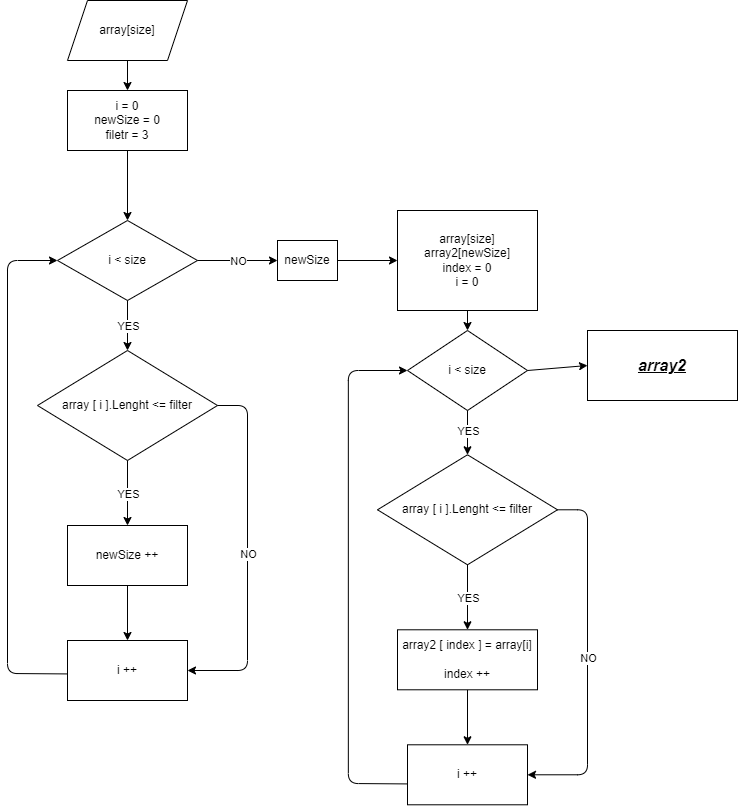

The diagram above was exported from draw.io. Its source (the exported page's mxGraphModel, read from the mxfile embedded in the PNG):
<mxGraphModel dx="1085" dy="243" grid="1" gridSize="10" guides="1" tooltips="1" connect="1" arrows="1" fold="1" page="1" pageScale="1" pageWidth="827" pageHeight="1169" math="0" shadow="0">
  <root>
    <mxCell id="0" />
    <mxCell id="1" parent="0" />
    <mxCell id="2" value="array[size]" style="shape=parallelogram;perimeter=parallelogramPerimeter;whiteSpace=wrap;html=1;fixedSize=1;" parent="1" vertex="1">
      <mxGeometry x="130" y="40" width="120" height="60" as="geometry" />
    </mxCell>
    <mxCell id="3" value="" style="endArrow=classic;html=1;exitX=0.5;exitY=1;exitDx=0;exitDy=0;" parent="1" source="2" target="4" edge="1">
      <mxGeometry width="50" height="50" relative="1" as="geometry">
        <mxPoint x="300" y="180" as="sourcePoint" />
        <mxPoint x="190" y="130" as="targetPoint" />
      </mxGeometry>
    </mxCell>
    <mxCell id="6" value="" style="edgeStyle=none;html=1;" parent="1" source="4" target="5" edge="1">
      <mxGeometry relative="1" as="geometry" />
    </mxCell>
    <mxCell id="4" value="i = 0&lt;br&gt;newSize = 0&lt;br&gt;filetr = 3" style="rounded=0;whiteSpace=wrap;html=1;" parent="1" vertex="1">
      <mxGeometry x="130" y="130" width="120" height="60" as="geometry" />
    </mxCell>
    <mxCell id="5" value="i &amp;lt; size" style="rhombus;whiteSpace=wrap;html=1;rounded=0;" parent="1" vertex="1">
      <mxGeometry x="120" y="260" width="140" height="80" as="geometry" />
    </mxCell>
    <mxCell id="7" value="array [ i ].Lenght &amp;lt;= filter" style="rhombus;whiteSpace=wrap;html=1;rounded=0;" parent="1" vertex="1">
      <mxGeometry x="100" y="390" width="180" height="110" as="geometry" />
    </mxCell>
    <mxCell id="20" value="" style="edgeStyle=none;html=1;entryX=0.5;entryY=0;entryDx=0;entryDy=0;" parent="1" source="9" target="19" edge="1">
      <mxGeometry relative="1" as="geometry">
        <mxPoint x="190" y="700" as="targetPoint" />
      </mxGeometry>
    </mxCell>
    <mxCell id="9" value="newSize ++" style="whiteSpace=wrap;html=1;rounded=0;" parent="1" vertex="1">
      <mxGeometry x="130" y="565" width="120" height="60" as="geometry" />
    </mxCell>
    <mxCell id="16" value="" style="endArrow=classic;html=1;exitX=1;exitY=0.5;exitDx=0;exitDy=0;entryX=1;entryY=0.5;entryDx=0;entryDy=0;" parent="1" source="7" target="19" edge="1">
      <mxGeometry relative="1" as="geometry">
        <mxPoint x="270" y="420" as="sourcePoint" />
        <mxPoint x="250" y="730" as="targetPoint" />
        <Array as="points">
          <mxPoint x="310" y="445" />
          <mxPoint x="310" y="710" />
        </Array>
      </mxGeometry>
    </mxCell>
    <mxCell id="17" value="NO" style="edgeLabel;resizable=0;html=1;align=center;verticalAlign=middle;" parent="16" connectable="0" vertex="1">
      <mxGeometry relative="1" as="geometry" />
    </mxCell>
    <mxCell id="19" value="i ++" style="whiteSpace=wrap;html=1;rounded=0;" parent="1" vertex="1">
      <mxGeometry x="130" y="680" width="120" height="60" as="geometry" />
    </mxCell>
    <mxCell id="24" value="" style="endArrow=classic;html=1;exitX=0.5;exitY=1;exitDx=0;exitDy=0;entryX=0.5;entryY=0;entryDx=0;entryDy=0;" parent="1" source="7" target="9" edge="1">
      <mxGeometry relative="1" as="geometry">
        <mxPoint x="240" y="580" as="sourcePoint" />
        <mxPoint x="340" y="580" as="targetPoint" />
      </mxGeometry>
    </mxCell>
    <mxCell id="25" value="YES" style="edgeLabel;resizable=0;html=1;align=center;verticalAlign=middle;" parent="24" connectable="0" vertex="1">
      <mxGeometry relative="1" as="geometry" />
    </mxCell>
    <mxCell id="26" value="" style="endArrow=classic;html=1;exitX=-0.007;exitY=0.557;exitDx=0;exitDy=0;exitPerimeter=0;entryX=0;entryY=0.5;entryDx=0;entryDy=0;" parent="1" source="19" target="5" edge="1">
      <mxGeometry relative="1" as="geometry">
        <mxPoint x="240" y="730" as="sourcePoint" />
        <mxPoint x="80" y="630" as="targetPoint" />
        <Array as="points">
          <mxPoint x="70" y="713" />
          <mxPoint x="70" y="300" />
        </Array>
      </mxGeometry>
    </mxCell>
    <mxCell id="28" value="" style="endArrow=classic;html=1;entryX=0.5;entryY=0;entryDx=0;entryDy=0;exitX=0.5;exitY=1;exitDx=0;exitDy=0;" parent="1" source="5" target="7" edge="1">
      <mxGeometry relative="1" as="geometry">
        <mxPoint x="280" y="397.5" as="sourcePoint" />
        <mxPoint x="250" y="492.5" as="targetPoint" />
      </mxGeometry>
    </mxCell>
    <mxCell id="29" value="YES" style="edgeLabel;resizable=0;html=1;align=center;verticalAlign=middle;" parent="28" connectable="0" vertex="1">
      <mxGeometry relative="1" as="geometry" />
    </mxCell>
    <mxCell id="30" value="" style="endArrow=classic;html=1;exitX=1;exitY=0.5;exitDx=0;exitDy=0;entryX=0;entryY=0.5;entryDx=0;entryDy=0;" parent="1" source="5" target="33" edge="1">
      <mxGeometry relative="1" as="geometry">
        <mxPoint x="320" y="230" as="sourcePoint" />
        <mxPoint x="390" y="300" as="targetPoint" />
      </mxGeometry>
    </mxCell>
    <mxCell id="31" value="NO" style="edgeLabel;resizable=0;html=1;align=center;verticalAlign=middle;" parent="30" connectable="0" vertex="1">
      <mxGeometry relative="1" as="geometry" />
    </mxCell>
    <mxCell id="33" value="newSize" style="rounded=0;whiteSpace=wrap;html=1;" parent="1" vertex="1">
      <mxGeometry x="340" y="280" width="60" height="40" as="geometry" />
    </mxCell>
    <mxCell id="34" value="" style="edgeStyle=none;html=1;exitX=1;exitY=0.5;exitDx=0;exitDy=0;" parent="1" source="33" target="35" edge="1">
      <mxGeometry relative="1" as="geometry">
        <mxPoint x="200" y="200.00000000000006" as="sourcePoint" />
        <mxPoint x="470" y="300" as="targetPoint" />
      </mxGeometry>
    </mxCell>
    <mxCell id="35" value="array[size]&lt;br&gt;array2[newSize]&lt;br&gt;index = 0&lt;br&gt;i = 0" style="rounded=0;whiteSpace=wrap;html=1;" parent="1" vertex="1">
      <mxGeometry x="460" y="250" width="140" height="100" as="geometry" />
    </mxCell>
    <mxCell id="36" value="" style="edgeStyle=none;html=1;exitX=0.5;exitY=1;exitDx=0;exitDy=0;" parent="1" source="35" target="37" edge="1">
      <mxGeometry relative="1" as="geometry">
        <mxPoint x="210" y="210.00000000000006" as="sourcePoint" />
        <mxPoint x="530" y="360" as="targetPoint" />
      </mxGeometry>
    </mxCell>
    <mxCell id="37" value="i &amp;lt; size" style="rhombus;whiteSpace=wrap;html=1;" parent="1" vertex="1">
      <mxGeometry x="470" y="370" width="120" height="80" as="geometry" />
    </mxCell>
    <mxCell id="38" value="array [ i ].Lenght &amp;lt;= filter" style="rhombus;whiteSpace=wrap;html=1;rounded=0;" parent="1" vertex="1">
      <mxGeometry x="440" y="494.29" width="180" height="110" as="geometry" />
    </mxCell>
    <mxCell id="39" value="" style="edgeStyle=none;html=1;entryX=0.5;entryY=0;entryDx=0;entryDy=0;" parent="1" source="40" target="43" edge="1">
      <mxGeometry relative="1" as="geometry">
        <mxPoint x="530" y="804.29" as="targetPoint" />
      </mxGeometry>
    </mxCell>
    <mxCell id="40" value="array2 [ index ] = array[i]&lt;br&gt;&lt;br&gt;index ++" style="whiteSpace=wrap;html=1;rounded=0;" parent="1" vertex="1">
      <mxGeometry x="460" y="669.29" width="140" height="60" as="geometry" />
    </mxCell>
    <mxCell id="41" value="" style="endArrow=classic;html=1;exitX=1;exitY=0.5;exitDx=0;exitDy=0;entryX=1;entryY=0.5;entryDx=0;entryDy=0;" parent="1" source="38" target="43" edge="1">
      <mxGeometry relative="1" as="geometry">
        <mxPoint x="610" y="524.29" as="sourcePoint" />
        <mxPoint x="590" y="834.29" as="targetPoint" />
        <Array as="points">
          <mxPoint x="650" y="549.29" />
          <mxPoint x="650" y="814.29" />
        </Array>
      </mxGeometry>
    </mxCell>
    <mxCell id="42" value="NO" style="edgeLabel;resizable=0;html=1;align=center;verticalAlign=middle;" parent="41" connectable="0" vertex="1">
      <mxGeometry relative="1" as="geometry" />
    </mxCell>
    <mxCell id="43" value="i ++" style="whiteSpace=wrap;html=1;rounded=0;" parent="1" vertex="1">
      <mxGeometry x="470" y="784.29" width="120" height="60" as="geometry" />
    </mxCell>
    <mxCell id="44" value="" style="endArrow=classic;html=1;exitX=0.5;exitY=1;exitDx=0;exitDy=0;entryX=0.5;entryY=0;entryDx=0;entryDy=0;" parent="1" source="38" target="40" edge="1">
      <mxGeometry relative="1" as="geometry">
        <mxPoint x="580" y="684.29" as="sourcePoint" />
        <mxPoint x="680" y="684.29" as="targetPoint" />
      </mxGeometry>
    </mxCell>
    <mxCell id="45" value="YES" style="edgeLabel;resizable=0;html=1;align=center;verticalAlign=middle;" parent="44" connectable="0" vertex="1">
      <mxGeometry relative="1" as="geometry" />
    </mxCell>
    <mxCell id="47" value="" style="endArrow=classic;html=1;exitX=0.5;exitY=1;exitDx=0;exitDy=0;entryX=0.5;entryY=0;entryDx=0;entryDy=0;" parent="1" source="37" target="38" edge="1">
      <mxGeometry relative="1" as="geometry">
        <mxPoint x="200" y="510" as="sourcePoint" />
        <mxPoint x="200" y="575" as="targetPoint" />
      </mxGeometry>
    </mxCell>
    <mxCell id="48" value="YES" style="edgeLabel;resizable=0;html=1;align=center;verticalAlign=middle;" parent="47" connectable="0" vertex="1">
      <mxGeometry relative="1" as="geometry">
        <mxPoint y="-2" as="offset" />
      </mxGeometry>
    </mxCell>
    <mxCell id="49" value="" style="endArrow=classic;html=1;exitX=-0.007;exitY=0.557;exitDx=0;exitDy=0;exitPerimeter=0;entryX=0;entryY=0.5;entryDx=0;entryDy=0;" parent="1" target="37" edge="1">
      <mxGeometry relative="1" as="geometry">
        <mxPoint x="470" y="823.4200000000001" as="sourcePoint" />
        <mxPoint x="460.8399999999999" y="410" as="targetPoint" />
        <Array as="points">
          <mxPoint x="410.84" y="823" />
          <mxPoint x="410.84" y="410" />
        </Array>
      </mxGeometry>
    </mxCell>
    <mxCell id="50" value="&lt;b&gt;&lt;i&gt;&lt;u&gt;&lt;font style=&quot;font-size: 16px&quot;&gt;array2&lt;/font&gt;&lt;/u&gt;&lt;/i&gt;&lt;/b&gt;" style="rounded=0;whiteSpace=wrap;html=1;" parent="1" vertex="1">
      <mxGeometry x="650" y="370" width="150" height="70" as="geometry" />
    </mxCell>
    <mxCell id="52" value="" style="endArrow=classic;html=1;exitX=1;exitY=0.5;exitDx=0;exitDy=0;entryX=0;entryY=0.5;entryDx=0;entryDy=0;" parent="1" source="37" target="50" edge="1">
      <mxGeometry width="50" height="50" relative="1" as="geometry">
        <mxPoint x="490" y="630" as="sourcePoint" />
        <mxPoint x="540" y="580" as="targetPoint" />
      </mxGeometry>
    </mxCell>
  </root>
</mxGraphModel>